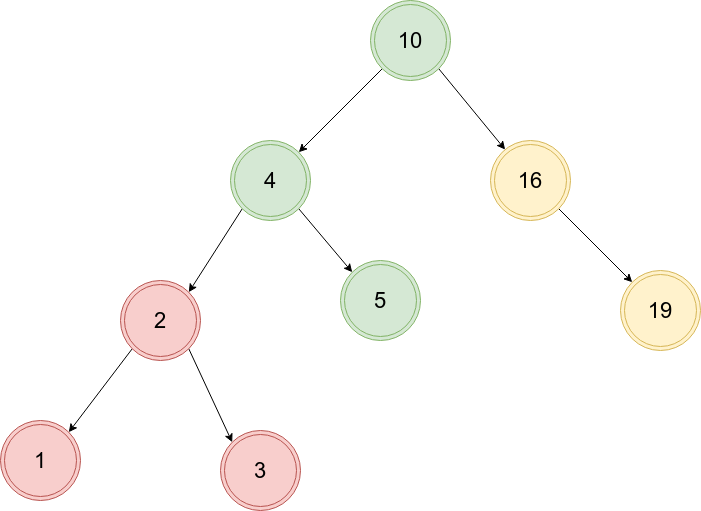

The diagram above was exported from draw.io. Its source (the exported page's mxGraphModel, read from the mxfile embedded in the PNG):
<mxGraphModel dx="2062" dy="1123" grid="1" gridSize="10" guides="1" tooltips="1" connect="1" arrows="1" fold="1" page="1" pageScale="1" pageWidth="827" pageHeight="1169" math="0" shadow="0">
  <root>
    <mxCell id="0" />
    <mxCell id="1" parent="0" />
    <mxCell id="x38ROFl_86Dfv7Gxg13y-1" style="rounded=0;orthogonalLoop=1;jettySize=auto;html=1;exitX=0;exitY=1;exitDx=0;exitDy=0;entryX=1;entryY=0;entryDx=0;entryDy=0;" edge="1" parent="1" source="x38ROFl_86Dfv7Gxg13y-2" target="x38ROFl_86Dfv7Gxg13y-9">
      <mxGeometry relative="1" as="geometry" />
    </mxCell>
    <mxCell id="x38ROFl_86Dfv7Gxg13y-17" style="rounded=0;orthogonalLoop=1;jettySize=auto;html=1;exitX=1;exitY=1;exitDx=0;exitDy=0;entryX=0;entryY=0;entryDx=0;entryDy=0;" edge="1" parent="1" source="x38ROFl_86Dfv7Gxg13y-2" target="x38ROFl_86Dfv7Gxg13y-14">
      <mxGeometry relative="1" as="geometry" />
    </mxCell>
    <mxCell id="x38ROFl_86Dfv7Gxg13y-2" value="&lt;span style=&quot;font-size: 22px;&quot;&gt;4&lt;/span&gt;" style="ellipse;shape=doubleEllipse;whiteSpace=wrap;html=1;aspect=fixed;fillColor=#d5e8d4;strokeColor=#82b366;" vertex="1" parent="1">
      <mxGeometry x="280" y="260" width="80" height="80" as="geometry" />
    </mxCell>
    <mxCell id="x38ROFl_86Dfv7Gxg13y-20" style="rounded=0;orthogonalLoop=1;jettySize=auto;html=1;exitX=1;exitY=1;exitDx=0;exitDy=0;entryX=0;entryY=0;entryDx=0;entryDy=0;" edge="1" parent="1" source="x38ROFl_86Dfv7Gxg13y-5" target="x38ROFl_86Dfv7Gxg13y-10">
      <mxGeometry relative="1" as="geometry" />
    </mxCell>
    <mxCell id="x38ROFl_86Dfv7Gxg13y-5" value="&lt;font style=&quot;font-size: 22px;&quot;&gt;16&lt;/font&gt;" style="ellipse;shape=doubleEllipse;whiteSpace=wrap;html=1;aspect=fixed;fillColor=#fff2cc;strokeColor=#d6b656;" vertex="1" parent="1">
      <mxGeometry x="540" y="260" width="80" height="80" as="geometry" />
    </mxCell>
    <mxCell id="x38ROFl_86Dfv7Gxg13y-6" style="rounded=0;orthogonalLoop=1;jettySize=auto;html=1;exitX=0;exitY=1;exitDx=0;exitDy=0;" edge="1" parent="1" source="x38ROFl_86Dfv7Gxg13y-8" target="x38ROFl_86Dfv7Gxg13y-2">
      <mxGeometry relative="1" as="geometry" />
    </mxCell>
    <mxCell id="x38ROFl_86Dfv7Gxg13y-7" style="edgeStyle=none;rounded=0;orthogonalLoop=1;jettySize=auto;html=1;exitX=1;exitY=1;exitDx=0;exitDy=0;" edge="1" parent="1" source="x38ROFl_86Dfv7Gxg13y-8" target="x38ROFl_86Dfv7Gxg13y-5">
      <mxGeometry relative="1" as="geometry" />
    </mxCell>
    <mxCell id="x38ROFl_86Dfv7Gxg13y-8" value="&lt;font style=&quot;font-size: 22px;&quot;&gt;10&lt;/font&gt;" style="ellipse;shape=doubleEllipse;whiteSpace=wrap;html=1;aspect=fixed;fillColor=#d5e8d4;strokeColor=#82b366;" vertex="1" parent="1">
      <mxGeometry x="420" y="120" width="80" height="80" as="geometry" />
    </mxCell>
    <mxCell id="x38ROFl_86Dfv7Gxg13y-18" style="rounded=0;orthogonalLoop=1;jettySize=auto;html=1;exitX=0;exitY=1;exitDx=0;exitDy=0;entryX=1;entryY=0;entryDx=0;entryDy=0;" edge="1" parent="1" source="x38ROFl_86Dfv7Gxg13y-9" target="x38ROFl_86Dfv7Gxg13y-15">
      <mxGeometry relative="1" as="geometry" />
    </mxCell>
    <mxCell id="x38ROFl_86Dfv7Gxg13y-19" style="rounded=0;orthogonalLoop=1;jettySize=auto;html=1;exitX=1;exitY=1;exitDx=0;exitDy=0;entryX=0;entryY=0;entryDx=0;entryDy=0;" edge="1" parent="1" source="x38ROFl_86Dfv7Gxg13y-9" target="x38ROFl_86Dfv7Gxg13y-13">
      <mxGeometry relative="1" as="geometry" />
    </mxCell>
    <mxCell id="x38ROFl_86Dfv7Gxg13y-9" value="&lt;span style=&quot;font-size: 22px;&quot;&gt;2&lt;/span&gt;" style="ellipse;shape=doubleEllipse;whiteSpace=wrap;html=1;aspect=fixed;fillColor=#f8cecc;strokeColor=#b85450;" vertex="1" parent="1">
      <mxGeometry x="170" y="400" width="80" height="80" as="geometry" />
    </mxCell>
    <mxCell id="x38ROFl_86Dfv7Gxg13y-10" value="&lt;font style=&quot;font-size: 22px;&quot;&gt;19&lt;/font&gt;" style="ellipse;shape=doubleEllipse;whiteSpace=wrap;html=1;aspect=fixed;fillColor=#fff2cc;strokeColor=#d6b656;" vertex="1" parent="1">
      <mxGeometry x="670" y="390" width="80" height="80" as="geometry" />
    </mxCell>
    <mxCell id="x38ROFl_86Dfv7Gxg13y-13" value="&lt;font style=&quot;font-size: 22px;&quot;&gt;3&lt;/font&gt;" style="ellipse;shape=doubleEllipse;whiteSpace=wrap;html=1;aspect=fixed;fillColor=#f8cecc;strokeColor=#b85450;" vertex="1" parent="1">
      <mxGeometry x="270" y="550" width="80" height="80" as="geometry" />
    </mxCell>
    <mxCell id="x38ROFl_86Dfv7Gxg13y-14" value="&lt;font style=&quot;font-size: 22px;&quot;&gt;5&lt;/font&gt;" style="ellipse;shape=doubleEllipse;whiteSpace=wrap;html=1;aspect=fixed;fillColor=#d5e8d4;strokeColor=#82b366;" vertex="1" parent="1">
      <mxGeometry x="390" y="380" width="80" height="80" as="geometry" />
    </mxCell>
    <mxCell id="x38ROFl_86Dfv7Gxg13y-15" value="&lt;font style=&quot;font-size: 22px;&quot;&gt;1&lt;/font&gt;" style="ellipse;shape=doubleEllipse;whiteSpace=wrap;html=1;aspect=fixed;fillColor=#f8cecc;strokeColor=#b85450;" vertex="1" parent="1">
      <mxGeometry x="50" y="540" width="80" height="80" as="geometry" />
    </mxCell>
  </root>
</mxGraphModel>